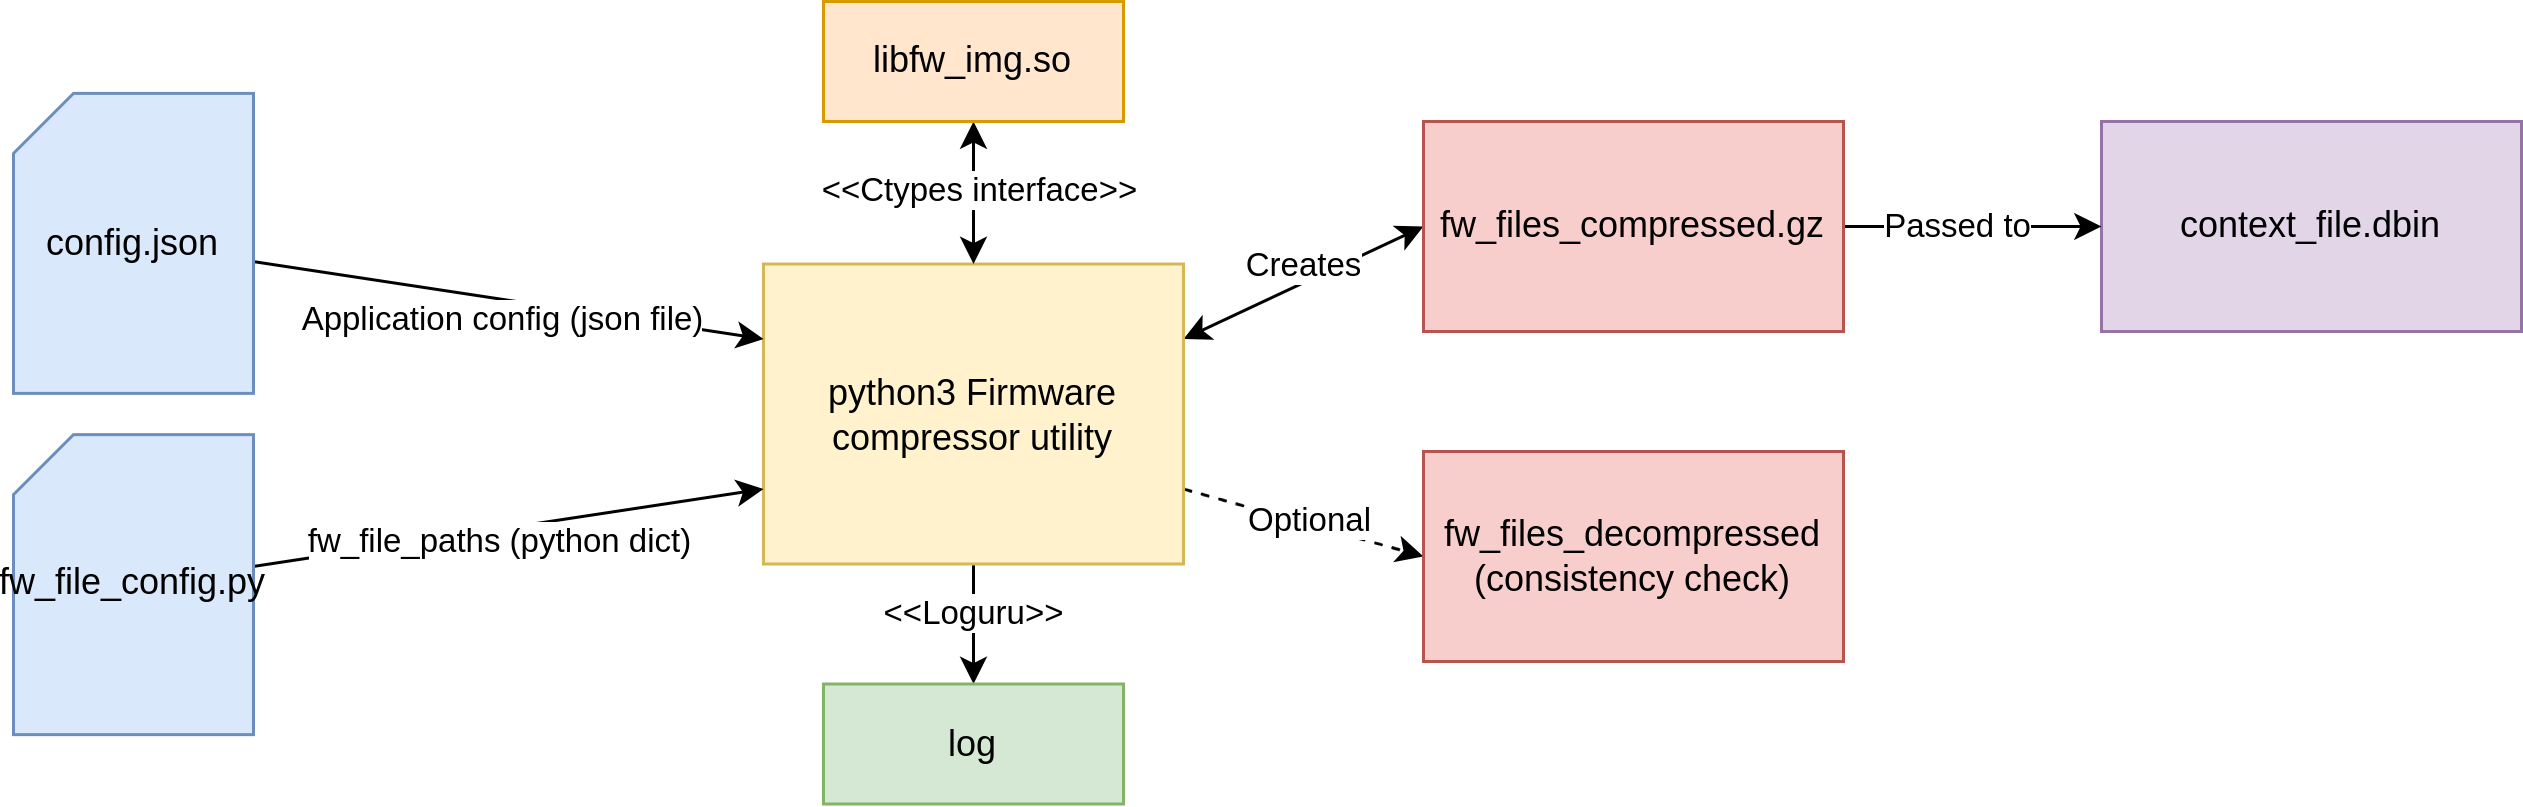

The diagram above was exported from draw.io. Its source (the exported page's mxGraphModel, read from the mxfile embedded in the PNG):
<mxGraphModel dx="1185" dy="655" grid="1" gridSize="10" guides="1" tooltips="1" connect="1" arrows="1" fold="1" page="1" pageScale="1" pageWidth="850" pageHeight="1100" math="0" shadow="0">
  <root>
    <mxCell id="0" />
    <mxCell id="1" parent="0" />
    <mxCell id="R6l7fBwXXbJOiWyUpL2C-1" style="rounded=0;orthogonalLoop=1;jettySize=auto;html=1;startArrow=classic;startFill=1;entryX=0;entryY=0.5;entryDx=0;entryDy=0;exitX=1;exitY=0.25;exitDx=0;exitDy=0;" edge="1" parent="1" source="R6l7fBwXXbJOiWyUpL2C-7" target="R6l7fBwXXbJOiWyUpL2C-21">
      <mxGeometry relative="1" as="geometry" />
    </mxCell>
    <mxCell id="R6l7fBwXXbJOiWyUpL2C-2" value="Creates" style="edgeLabel;html=1;align=center;verticalAlign=middle;resizable=0;points=[];" vertex="1" connectable="0" parent="R6l7fBwXXbJOiWyUpL2C-1">
      <mxGeometry x="-0.4011" y="1" relative="1" as="geometry">
        <mxPoint x="16" y="-13" as="offset" />
      </mxGeometry>
    </mxCell>
    <mxCell id="R6l7fBwXXbJOiWyUpL2C-3" style="rounded=0;orthogonalLoop=1;jettySize=auto;html=1;dashed=1;entryX=0;entryY=0.5;entryDx=0;entryDy=0;exitX=1;exitY=0.75;exitDx=0;exitDy=0;" edge="1" parent="1" source="R6l7fBwXXbJOiWyUpL2C-7" target="R6l7fBwXXbJOiWyUpL2C-18">
      <mxGeometry relative="1" as="geometry" />
    </mxCell>
    <mxCell id="R6l7fBwXXbJOiWyUpL2C-4" value="Optional" style="edgeLabel;html=1;align=center;verticalAlign=middle;resizable=0;points=[];" vertex="1" connectable="0" parent="R6l7fBwXXbJOiWyUpL2C-3">
      <mxGeometry x="-0.2167" y="-1" relative="1" as="geometry">
        <mxPoint x="11" as="offset" />
      </mxGeometry>
    </mxCell>
    <mxCell id="R6l7fBwXXbJOiWyUpL2C-5" style="edgeStyle=orthogonalEdgeStyle;rounded=0;orthogonalLoop=1;jettySize=auto;html=1;entryX=0.5;entryY=0;entryDx=0;entryDy=0;" edge="1" parent="1" source="R6l7fBwXXbJOiWyUpL2C-7" target="R6l7fBwXXbJOiWyUpL2C-25">
      <mxGeometry relative="1" as="geometry" />
    </mxCell>
    <mxCell id="R6l7fBwXXbJOiWyUpL2C-6" value="&amp;lt;&amp;lt;Loguru&amp;gt;&amp;gt;" style="edgeLabel;html=1;align=center;verticalAlign=middle;resizable=0;points=[];" vertex="1" connectable="0" parent="R6l7fBwXXbJOiWyUpL2C-5">
      <mxGeometry x="-0.2794" y="-1" relative="1" as="geometry">
        <mxPoint x="1" y="2" as="offset" />
      </mxGeometry>
    </mxCell>
    <mxCell id="R6l7fBwXXbJOiWyUpL2C-7" value="python3&amp;nbsp;Firmware compressor utility" style="rounded=0;whiteSpace=wrap;html=1;fillColor=#fff2cc;strokeColor=#d6b656;" vertex="1" parent="1">
      <mxGeometry x="640" y="357.5" width="140" height="100" as="geometry" />
    </mxCell>
    <mxCell id="R6l7fBwXXbJOiWyUpL2C-8" style="edgeStyle=orthogonalEdgeStyle;rounded=0;orthogonalLoop=1;jettySize=auto;html=1;entryX=0.5;entryY=0;entryDx=0;entryDy=0;startArrow=classic;startFill=1;" edge="1" parent="1" source="R6l7fBwXXbJOiWyUpL2C-10" target="R6l7fBwXXbJOiWyUpL2C-7">
      <mxGeometry relative="1" as="geometry" />
    </mxCell>
    <mxCell id="R6l7fBwXXbJOiWyUpL2C-9" value="&amp;lt;&amp;lt;Ctypes interface&amp;gt;&amp;gt;" style="edgeLabel;html=1;align=center;verticalAlign=middle;resizable=0;points=[];" vertex="1" connectable="0" parent="R6l7fBwXXbJOiWyUpL2C-8">
      <mxGeometry x="-0.0629" y="2" relative="1" as="geometry">
        <mxPoint as="offset" />
      </mxGeometry>
    </mxCell>
    <mxCell id="R6l7fBwXXbJOiWyUpL2C-10" value="libfw_img.so" style="rounded=0;whiteSpace=wrap;html=1;fillColor=#ffe6cc;strokeColor=#d79b00;" vertex="1" parent="1">
      <mxGeometry x="660" y="270" width="100" height="40" as="geometry" />
    </mxCell>
    <mxCell id="R6l7fBwXXbJOiWyUpL2C-11" value="context_file.dbin" style="rounded=0;whiteSpace=wrap;html=1;fillColor=#e1d5e7;strokeColor=#9673a6;" vertex="1" parent="1">
      <mxGeometry x="1086" y="310" width="140" height="70" as="geometry" />
    </mxCell>
    <mxCell id="R6l7fBwXXbJOiWyUpL2C-12" style="rounded=0;orthogonalLoop=1;jettySize=auto;html=1;entryX=0;entryY=0.75;entryDx=0;entryDy=0;" edge="1" parent="1" source="R6l7fBwXXbJOiWyUpL2C-14" target="R6l7fBwXXbJOiWyUpL2C-7">
      <mxGeometry relative="1" as="geometry" />
    </mxCell>
    <mxCell id="R6l7fBwXXbJOiWyUpL2C-13" value="fw_file_paths (python dict)" style="edgeLabel;html=1;align=center;verticalAlign=middle;resizable=0;points=[];" vertex="1" connectable="0" parent="R6l7fBwXXbJOiWyUpL2C-12">
      <mxGeometry x="-0.3161" y="1" relative="1" as="geometry">
        <mxPoint x="24" y="1" as="offset" />
      </mxGeometry>
    </mxCell>
    <mxCell id="R6l7fBwXXbJOiWyUpL2C-14" value="fw_file_config.py" style="shape=card;whiteSpace=wrap;html=1;size=20;fillColor=#dae8fc;strokeColor=#6c8ebf;" vertex="1" parent="1">
      <mxGeometry x="390" y="414.38" width="80" height="100" as="geometry" />
    </mxCell>
    <mxCell id="R6l7fBwXXbJOiWyUpL2C-15" style="rounded=0;orthogonalLoop=1;jettySize=auto;html=1;entryX=0;entryY=0.25;entryDx=0;entryDy=0;" edge="1" parent="1" source="R6l7fBwXXbJOiWyUpL2C-17" target="R6l7fBwXXbJOiWyUpL2C-7">
      <mxGeometry relative="1" as="geometry" />
    </mxCell>
    <mxCell id="R6l7fBwXXbJOiWyUpL2C-16" value="Application config (json file)" style="edgeLabel;html=1;align=center;verticalAlign=middle;resizable=0;points=[];" vertex="1" connectable="0" parent="R6l7fBwXXbJOiWyUpL2C-15">
      <mxGeometry x="-0.5027" relative="1" as="geometry">
        <mxPoint x="40" y="13" as="offset" />
      </mxGeometry>
    </mxCell>
    <mxCell id="R6l7fBwXXbJOiWyUpL2C-17" value="config.json" style="shape=card;whiteSpace=wrap;html=1;size=20;fillColor=#dae8fc;strokeColor=#6c8ebf;" vertex="1" parent="1">
      <mxGeometry x="390" y="300.63" width="80" height="100" as="geometry" />
    </mxCell>
    <mxCell id="R6l7fBwXXbJOiWyUpL2C-18" value="fw_files_decompressed&lt;br&gt;(consistency check)" style="rounded=0;whiteSpace=wrap;html=1;fillColor=#f8cecc;strokeColor=#b85450;" vertex="1" parent="1">
      <mxGeometry x="860" y="420" width="140" height="70" as="geometry" />
    </mxCell>
    <mxCell id="R6l7fBwXXbJOiWyUpL2C-19" style="edgeStyle=orthogonalEdgeStyle;rounded=0;orthogonalLoop=1;jettySize=auto;html=1;entryX=0;entryY=0.5;entryDx=0;entryDy=0;" edge="1" parent="1" source="R6l7fBwXXbJOiWyUpL2C-21" target="R6l7fBwXXbJOiWyUpL2C-11">
      <mxGeometry relative="1" as="geometry" />
    </mxCell>
    <mxCell id="R6l7fBwXXbJOiWyUpL2C-20" value="Passed to" style="edgeLabel;html=1;align=center;verticalAlign=middle;resizable=0;points=[];" vertex="1" connectable="0" parent="R6l7fBwXXbJOiWyUpL2C-19">
      <mxGeometry x="-0.0803" y="-1" relative="1" as="geometry">
        <mxPoint x="-2" y="-1" as="offset" />
      </mxGeometry>
    </mxCell>
    <mxCell id="R6l7fBwXXbJOiWyUpL2C-21" value="fw_files_compressed.gz" style="rounded=0;whiteSpace=wrap;html=1;fillColor=#f8cecc;strokeColor=#b85450;" vertex="1" parent="1">
      <mxGeometry x="860" y="310" width="140" height="70" as="geometry" />
    </mxCell>
    <mxCell id="R6l7fBwXXbJOiWyUpL2C-25" value="log" style="rounded=0;whiteSpace=wrap;html=1;fillColor=#d5e8d4;strokeColor=#82b366;" vertex="1" parent="1">
      <mxGeometry x="660" y="497.5" width="100" height="40" as="geometry" />
    </mxCell>
  </root>
</mxGraphModel>